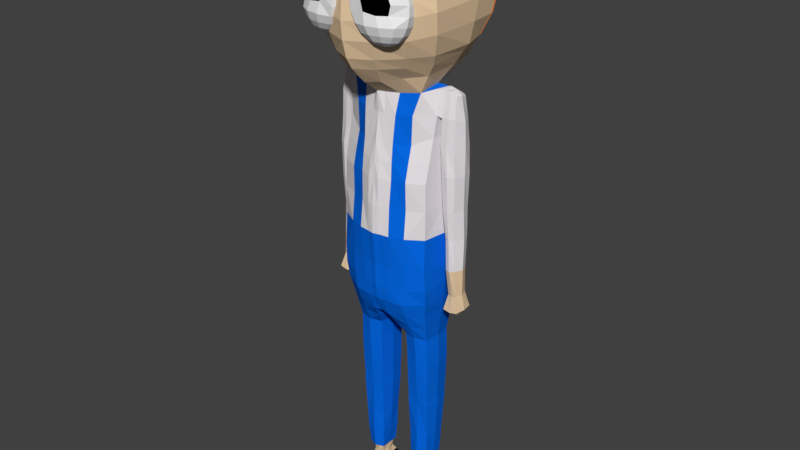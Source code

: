 # Source: Character.blend  (saved by Blender 2.79.0; exported with 4.5.12 LTS)
import bpy
from mathutils import Matrix  # noqa: F401  (used for matrix-valued properties, if any)

bpy.ops.wm.read_factory_settings(use_empty=True)
scene = bpy.context.scene
scene.name = 'Scene'

# ---- collections
col_collection_1 = bpy.data.collections.new('Collection 1'); scene.collection.children.link(col_collection_1)

# ---- materials (node trees are filled in below, after node groups)
mat_skin = bpy.data.materials.new('skin')
mat_skin.alpha_threshold = 0.0
mat_skin.use_transparent_shadow = False
mat_skin.diffuse_color = (0.8, 0.5898, 0.3735, 1.0)
mat_skin.roughness = 0.5
mat_hair = bpy.data.materials.new('Hair')
mat_hair.alpha_threshold = 0.0
mat_hair.use_transparent_shadow = False
mat_hair.diffuse_color = (0.5489, 0.1519, 0.03149, 1.0)
mat_hair.roughness = 0.5
mat_material_001 = bpy.data.materials.new('Material.001')
mat_material_001.alpha_threshold = 0.0
mat_material_001.use_transparent_shadow = False
mat_material_001.diffuse_color = (0.855, 0.855, 0.855, 1.0)
mat_material_001.roughness = 0.5
mat_material_001.specular_intensity = 0.6458
mat_pulli = bpy.data.materials.new('pulli')
mat_pulli.alpha_threshold = 0.0
mat_pulli.use_transparent_shadow = False
mat_pulli.diffuse_color = (0.8, 0.7663, 0.7915, 1.0)
mat_pulli.roughness = 0.5
mat_pulli.specular_intensity = 0.01042
mat_material_002 = bpy.data.materials.new('Material.002')
mat_material_002.alpha_threshold = 0.0
mat_material_002.use_transparent_shadow = False
mat_material_002.diffuse_color = (0.001922, 0.1457, 0.8, 1.0)
mat_material_002.roughness = 0.5
mat_material_003 = bpy.data.materials.new('Material.003')
mat_material_003.alpha_threshold = 0.0
mat_material_003.use_transparent_shadow = False
mat_material_003.diffuse_color = (0.0, 0.0, 0.0, 1.0)
mat_material_003.roughness = 0.5
mat_schuh = bpy.data.materials.new('schuh')
mat_schuh.alpha_threshold = 0.0
mat_schuh.use_transparent_shadow = False
mat_schuh.diffuse_color = (0.02198, 0.02198, 0.02198, 1.0)
mat_schuh.roughness = 0.5

# ---- material node trees

# ---- world
world_world = bpy.data.worlds.new('World'); scene.world = world_world
world_world.color = (0.05088, 0.05088, 0.05088)
world_world.use_sun_shadow = False
world_world.sun_shadow_jitter_overblur = 0.0
world_world.cycles.sampling_method = 'MANUAL'

# ---- meshes
me_cube_001 = bpy.data.meshes.new('Cube.001')
me_cube_001.from_pydata([(-0.647, -0.3569, 4.279), (-0.6488, -0.3587, 4.661), (-0.6405, 0.367, 4.274), (-0.6013, 0.3538, 4.675), (0.0, -0.6044, 4.274), (0.0, -0.5985, 4.664), (0.0, 0.602, 4.274), (0.0, 0.5927, 4.664), (-0.6416, -0.3506, 5.031), (-0.5962, 0.3128, 5.058), (0.0, 0.5774, 5.029), (0.0, -0.5667, 5.029), (-0.6453, -0.2131, 5.604), (-0.6081, 0.1983, 5.61), (0.0, 0.5319, 5.482), (0.0, -0.5193, 5.482), (-0.6186, 0.3847, 3.828), (-0.6533, -0.3818, 3.817), (0.0, 0.5996, 3.817), (0.0, -0.5568, 3.817), (-0.613, 0.3796, 3.541), (-0.6635, -0.3635, 3.548), (0.0, 0.5625, 3.538), (0.0, -0.5507, 3.493), (-0.6079, 0.3303, 3.332), (-0.644, -0.3364, 3.328), (0.0, 0.471, 3.332), (0.0, -0.5225, 3.297), (-0.6301, -0.1429, 6.2), (-0.6732, 0.1593, 6.137), (0.0, 0.3305, 6.233), (0.0, -0.482, 6.13), (-0.7168, -0.1678, 5.524), (-0.7168, 0.1836, 5.524), (-0.7168, -0.1017, 6.196), (-0.716, 0.1535, 6.128), (-0.8886, -0.1322, 5.482), (-0.9066, 0.1616, 5.482), (-0.8642, -0.06419, 6.135), (-0.8559, 0.1201, 6.105), (-0.7516, -0.1771, 5.123), (-0.7274, 0.2028, 5.123), (-0.9182, -0.1349, 5.123), (-0.9374, 0.137, 5.122), (-0.7683, -0.1618, 4.643), (-0.7481, 0.1805, 4.642), (-0.9086, -0.131, 4.652), (-0.9263, 0.1314, 4.653), (-0.7931, -0.126, 4.25), (-0.7598, 0.1836, 4.247), (-0.9005, -0.104, 4.257), (-0.9342, 0.1284, 4.26), (-0.8193, -0.07929, 3.454), (-0.8055, 0.1122, 3.453), (-0.9368, -0.09268, 3.46), (-0.9368, 0.1122, 3.46), (-0.8136, -0.05655, 3.174), (-0.8136, 0.07224, 3.174), (-0.9524, -0.05655, 3.181), (-0.9524, 0.07224, 3.181), (-0.6079, 0.3296, 3.196), (-0.6079, -0.2924, 3.127), (0.0, 0.3907, 3.133), (0.0, -0.419, 3.064), (-0.1305, 0.5704, 4.274), (-0.1406, 0.5444, 4.664), (-0.2263, -0.5637, 4.274), (-0.2162, -0.5316, 4.665), (-0.146, 0.5304, 5.029), (-0.2314, -0.5106, 5.029), (-0.1637, 0.4711, 5.479), (-0.221, -0.4645, 5.489), (-0.1477, 0.5781, 3.817), (-0.2107, -0.5296, 3.817), (-0.151, 0.5399, 3.538), (-0.2061, -0.5216, 3.503), (-0.1414, 0.471, 3.332), (-0.223, -0.5074, 3.297), (-0.1566, 0.2701, 6.199), (-0.2601, -0.3752, 6.13), (-0.06735, 0.3296, 3.074), (-0.1088, -0.4348, 3.053), (-0.5553, 0.2462, 2.688), (-0.5553, -0.1901, 2.691), (-0.2108, 0.2462, 2.688), (-0.2108, -0.1901, 2.691), (-0.5695, 0.2462, 2.247), (-0.5695, -0.1744, 2.25), (-0.2261, 0.2462, 2.247), (-0.2261, -0.1744, 2.25), (-0.5538, 0.2326, 1.681), (-0.5538, -0.1545, 1.684), (-0.2345, 0.2326, 1.681), (-0.2345, -0.1545, 1.684), (-0.5433, 0.1899, 1.093), (-0.5433, -0.1309, 1.096), (-0.245, 0.1899, 1.093), (-0.245, -0.1309, 1.096), (-0.5031, 0.1652, 0.4883), (-0.5031, -0.1077, 0.4915), (-0.2712, 0.1652, 0.4883), (-0.2712, -0.1077, 0.4915), (-0.477, 0.1343, 0.4519), (-0.477, -0.07703, 0.4544), (-0.2973, 0.1343, 0.4519), (-0.2973, -0.07703, 0.4544), (-0.2893, -0.08059, 0.2598), (-0.2969, 0.21, 0.2574), (-0.4833, -0.08059, 0.2598), (-0.4811, 0.1918, 0.2574), (-0.2662, -0.01267, 0.0001352), (-0.2815, 0.2999, 0.0002485), (-0.527, -0.01267, 0.0001352), (-0.5026, 0.2999, 0.0002485), (-0.4755, -0.2575, 0.2313), (-0.3119, -0.2575, 0.2313), (-0.5148, -0.2627, 0.0002218), (-0.263, -0.2627, 0.0002218), (-0.4538, -0.4218, 0.1581), (-0.3206, -0.4218, 0.1581), (-0.5026, -0.408, -1.453e-06), (-0.2815, -0.408, -1.453e-06), (-0.4404, -0.5354, 0.0875), (-0.3361, -0.5354, 0.0875), (-0.4273, -0.6131, 0.0002689), (-0.3453, -0.6131, 0.0002689), (-0.2815, 0.2919, 0.09623), (-0.5026, 0.2919, 0.09623), (-0.2406, -0.0365, 0.09582), (-0.5371, -0.0365, 0.09871), (-0.2405, -0.285, 0.1243), (-0.5291, -0.285, 0.1243), (-0.2815, -0.43, 0.06489), (-0.5026, -0.43, 0.06489), (-0.3453, -0.6123, 0.0241), (-0.4273, -0.6123, 0.0241), (-0.4761, 0.2421, 0.2017), (-0.5217, -0.04842, 0.1755), (-0.5222, -0.2962, 0.1863), (-0.4915, -0.441, 0.1145), (-0.4273, -0.5946, 0.04848), (-0.3078, 0.2604, 0.2017), (-0.25, -0.04842, 0.1996), (-0.2565, -0.2962, 0.1863), (-0.2835, -0.441, 0.1206), (-0.3453, -0.5946, 0.04848), (-0.6669, -0.182, 5.882), (-0.6669, 0.1877, 5.821), (0.0, -0.466, 5.855), (0.0, 0.4951, 5.794), (-0.7168, -0.1482, 5.855), (-0.7168, 0.1715, 5.794), (-0.8892, -0.1139, 5.855), (-0.8881, 0.1438, 5.792), (-0.1578, 0.4373, 5.795), (-0.2354, -0.4294, 5.859), (-0.4856, 0.0426, 0.356), (-0.4605, 0.1382, 0.3551), (-0.3879, 0.1669, 0.3551), (-0.4613, -0.05304, 0.357), (-0.4234, 0.5182, 4.274), (-0.4201, -0.4569, 4.662), (-0.4167, -0.4623, 5.029), (-0.414, -0.3464, 5.488), (-0.418, 0.4942, 3.817), (-0.4183, 0.4889, 3.538), (-0.3747, 0.471, 3.332), (-0.5074, -0.2869, 6.159), (-0.3747, 0.461, 3.196), (-0.3954, 0.4648, 4.664), (-0.4234, -0.4965, 4.274), (-0.3942, 0.4529, 5.029), (-0.4168, 0.34, 5.483), (-0.418, -0.4846, 3.817), (-0.4183, -0.4738, 3.52), (-0.3747, -0.4832, 3.294), (-0.4149, 0.1705, 6.142), (-0.3735, -0.4282, 3.136), (-0.3831, 0.3116, 2.688), (-0.3831, -0.2374, 2.692), (-0.3978, 0.2814, 2.247), (-0.3978, -0.2096, 2.251), (-0.3941, 0.2724, 1.68), (-0.3941, -0.1733, 1.685), (-0.3941, 0.2271, 1.092), (-0.3941, -0.1681, 1.097), (-0.3871, 0.2101, 0.4878), (-0.3871, -0.1526, 0.492), (-0.3871, 0.1627, 0.4519), (-0.3871, -0.07703, 0.4544), (-0.3863, -0.08871, 0.2696), (-0.389, 0.2186, 0.2574), (-0.3966, -0.01267, 0.0001352), (-0.392, 0.3321, 0.0002485), (-0.3937, -0.2461, 0.2612), (-0.3889, -0.2627, 0.0002218), (-0.3872, -0.4218, 0.1832), (-0.392, -0.408, -1.453e-06), (-0.3883, -0.5354, 0.1077), (-0.3863, -0.6394, 0.0002689), (-0.3863, -0.6387, 0.0241), (-0.392, 0.3098, 0.09623), (-0.3919, 0.2683, 0.2017), (-0.3863, -0.5946, 0.06077), (-0.428, -0.3439, 5.866), (-0.4157, 0.3008, 5.794), (-0.3153, 0.1449, 0.3551), (-0.3125, -0.05304, 0.357), (-0.2326, -0.1547, 1.588), (-0.2326, 0.2298, 1.585), (-0.5557, 0.2298, 1.585), (-0.5557, -0.1547, 1.588), (-0.3941, -0.1668, 1.589), (-0.3941, 0.2701, 1.584), (-0.5812, 0.2872, 2.938), (-0.5812, -0.2405, 2.906), (-0.1542, -0.3049, 2.861), (-0.1542, 0.2872, 2.893), (-0.3784, -0.3312, 2.91), (-0.3789, 0.3727, 2.938), (-0.6953, 0.0183, 4.274), (-0.6779, -0.0004658, 4.664), (-0.6856, 0.01239, 3.538), (-0.6731, -0.01864, 5.029), (-0.6883, 0.007896, 3.817), (-0.6588, 0.007929, 5.604), (-0.6714, 0.01955, 3.334), (-0.6732, 0.02879, 6.201), (-0.5061, 0.4396, 6.567), (-0.7055, 0.007929, 5.524), (-0.7168, 0.02879, 6.208), (-0.9621, 0.007929, 5.482), (-0.8813, 0.01714, 6.13), (-0.7105, 0.004075, 5.123), (-0.9641, 0.004075, 5.123), (-0.7289, 0.004758, 4.641), (-0.9629, 0.004758, 4.655), (-0.7458, 0.007929, 4.246), (-0.98, 0.007929, 4.263), (-0.7886, 0.009757, 3.453), (-0.969, 0.009757, 3.461), (-0.8136, 0.007847, 3.174), (-0.9524, 0.007847, 3.181), (-0.6481, 0.01856, 3.161), (0.0, -0.04257, 3.098), (-0.06259, -0.05264, 3.063), (0.0, 0.6451, 6.569), (-0.5813, 0.02802, 2.69), (-0.1818, 0.02802, 2.69), (-0.5977, 0.03591, 2.249), (-0.1995, 0.03591, 2.249), (-0.5795, 0.03908, 1.682), (-0.2092, 0.03908, 1.682), (-0.5674, 0.02952, 1.095), (-0.2214, 0.02952, 1.095), (-0.5031, 0.02874, 0.4899), (-0.2712, 0.02874, 0.4899), (-0.477, 0.02865, 0.4532), (-0.2973, 0.02865, 0.4532), (-0.2931, 0.06468, 0.2586), (-0.4822, 0.05561, 0.2586), (-0.2738, 0.1281, 0.0001919), (-0.5148, 0.1281, 0.0001919), (-0.5199, 0.1277, 0.09747), (-0.261, 0.1277, 0.09603), (-0.2789, 0.106, 0.2006), (-0.4989, 0.09682, 0.1886), (-0.9405, 0.01836, 5.824), (-0.3869, -0.08616, 0.3606), (-0.2965, 0.04593, 0.356), (-0.3943, 0.1281, 0.0001919), (-0.5634, -0.02681, 6.229), (-0.5817, 0.03759, 1.587), (-0.2071, 0.03759, 1.587), (-0.1123, -0.00883, 2.877), (-0.6133, 0.02337, 2.922), (-0.7903, -0.08403, 6.196), (-0.8026, -0.1646, 5.49), (-0.7899, 0.1459, 6.119), (-0.8117, 0.1984, 5.489), (-0.835, -0.1883, 5.126), (-0.8324, 0.2179, 5.126), (-0.8386, -0.1721, 4.646), (-0.8373, 0.1975, 4.646), (-0.8472, -0.142, 4.247), (-0.8474, 0.1992, 4.247), (-0.8786, -0.09569, 3.448), (-0.8716, 0.1294, 3.448), (-0.8836, -0.05728, 3.167), (-0.8836, 0.07291, 3.167), (-0.8024, 0.1833, 5.804), (-0.8029, -0.1387, 5.866), (-0.3892, 0.3509, 6.4), (-0.813, 0.02893, 6.181), (-0.7682, 0.1514, 3.241), (-0.9893, 0.1514, 3.251), (-0.9893, -0.1375, 3.251), (-0.778, -0.1264, 3.241), (-0.7563, 0.006956, 3.24), (-1.012, 0.006956, 3.252), (-0.8846, -0.1407, 3.23), (-0.8796, 0.1663, 3.23), (-0.8459, 0.00784, 3.16), (-0.8459, 0.043, 3.16), (-0.9217, 0.00784, 3.164), (-0.9217, 0.043, 3.164), (-0.8841, -0.02772, 3.156), (-0.8459, -0.02732, 3.16), (-0.8841, 0.04336, 3.156), (-0.9217, -0.02732, 3.164), (-0.8842, 0.007799, 3.154), (0.0, 0.499, 6.374), (-0.5831, 0.5587, 6.753), (0.0, -0.7076, 6.295), (-0.6537, 0.2422, 6.403), (-0.383, -0.4728, 6.361), (-0.635, -0.3119, 6.402), (-0.7332, 0.0653, 6.489), (0.0, -0.9192, 6.514), (-0.7706, 0.2946, 6.571), (-0.4999, -0.5807, 6.535), (-0.752, -0.3654, 6.573), (-0.8343, 0.08444, 6.648), (0.0, -1.009, 6.657), (-0.8476, 0.3623, 6.772), (-0.5769, -0.6521, 6.684), (-0.8289, -0.4428, 6.716), (-0.9077, 0.09773, 6.748), (0.0, -1.071, 6.883), (-0.9439, 0.4548, 7.031), (-0.6731, -0.7351, 6.925), (-0.9252, -0.5258, 7.0), (-0.9776, 0.08433, 7.026), (0.0, -1.092, 7.115), (-0.9734, 0.5087, 7.29), (-0.7027, -0.787, 7.199), (-0.9548, -0.5777, 7.267), (-1.007, 0.1171, 7.303), (0.0, -1.063, 7.465), (-0.9458, 0.5349, 7.541), (-0.6751, -0.8153, 7.477), (-0.9272, -0.5606, 7.515), (-0.9902, 0.1523, 7.532), (0.0, -0.9074, 7.797), (-0.5668, -0.7564, 7.787), (-0.8189, -0.5108, 7.795), (-0.8795, 0.1931, 7.806), (0.0, -0.7492, 8.031), (-0.4288, -0.6224, 8.004), (-0.6809, -0.3466, 8.045), (-0.06857, 0.5686, 4.664), (-0.08575, -0.584, 4.274), (-0.07081, 0.5539, 5.029), (-0.08186, 0.5015, 5.481), (-0.07384, -0.5432, 3.817), (-0.07229, -0.5362, 3.498), (-0.07071, -0.515, 3.297), (-0.07831, 0.3003, 6.216), (-0.04935, -0.4269, 3.058), (-0.06526, 0.5862, 4.274), (-0.07449, -0.5868, 4.664), (-0.07506, -0.5725, 5.029), (-0.08024, -0.4919, 5.486), (-0.07384, 0.5888, 3.817), (-0.07229, 0.5512, 3.538), (-0.07071, 0.471, 3.332), (-0.07831, -0.4285, 6.13), (-0.03368, 0.3601, 3.103), (-0.07889, 0.4662, 5.794), (-0.08235, -0.4524, 5.857), (-0.03129, -0.04761, 3.081), (-0.1946, 0.4249, 6.387), (-0.1915, -0.6372, 6.321), (-0.2531, 0.5423, 6.568), (-0.25, -0.7844, 6.517), (-0.2884, -0.8649, 6.663), (-0.3366, -0.9373, 6.897), (-0.3514, -0.9741, 7.15), (-0.3376, -0.9737, 7.464), (-0.2834, -0.8664, 7.785), (-0.2144, -0.7203, 8.01), (-0.6732, 0.002831, 5.815), (-0.7062, 0.01162, 5.807), (-0.6468, -0.2841, 5.318), (-0.6051, 0.2576, 5.335), (0.0, -0.5481, 5.256), (0.0, 0.5599, 5.256), (-0.1536, 0.5054, 5.254), (-0.2254, -0.4921, 5.259), (-0.4165, -0.4078, 5.259), (-0.4066, 0.3998, 5.256), (-0.6694, -0.005314, 5.317), (-0.07423, 0.5326, 5.255), (-0.07553, -0.537, 5.257), (-0.5625, -0.1655, 1.967), (-0.2294, -0.1655, 1.967), (-0.5625, 0.2405, 1.964), (-0.2294, 0.2405, 1.964), (-0.396, 0.2781, 1.963), (-0.396, -0.1926, 1.968), (-0.2034, 0.03749, 1.966), (-0.5896, 0.03749, 1.966), (-0.2242, 0.2452, 2.467), (-0.5665, 0.2452, 2.467), (-0.5665, -0.1812, 2.471), (-0.2242, -0.1812, 2.471), (-0.3953, -0.2222, 2.471), (-0.3953, 0.2952, 2.467), (-0.1965, 0.03197, 2.469), (-0.5934, 0.03197, 2.469), (-0.528, -0.1258, 0.7625), (-0.2526, -0.1258, 0.7625), (-0.528, 0.184, 0.759), (-0.2526, 0.184, 0.759), (-0.3903, 0.2277, 0.7585), (-0.3903, -0.1695, 0.763), (-0.2414, 0.02909, 0.7608), (-0.5393, 0.02909, 0.7608), (-0.9139, -0.1051, 3.822), (-0.7932, -0.1106, 3.819), (-0.7692, 0.1554, 3.818), (-0.9298, 0.1147, 3.822), (-0.9706, 0.008606, 3.823), (-0.7526, 0.008606, 3.818), (-0.8498, 0.1737, 3.812), (-0.8539, -0.1286, 3.812), (-0.3044, 0.6811, 6.758), (0.0, 0.7899, 6.748), (-0.266, 0.5559, 6.584), (0.0, 0.6587, 6.584), (-0.3526, 0.7932, 7.007), (0.0, 0.9027, 6.999), (-0.519, 0.4532, 6.583), (-0.596, 0.5723, 6.768), (-0.6922, 0.6617, 7.016), (-0.8605, 0.3759, 6.787), (-0.9568, 0.4684, 7.047), (-0.7218, 0.7429, 7.277), (0.0, 0.9579, 7.252), (-0.3674, 0.8835, 7.265), (-0.9863, 0.5223, 7.305), (-0.9587, 0.5485, 7.556), (-0.2994, 0.8717, 7.818), (0.0, 0.9219, 7.816), (-0.3536, 0.9081, 7.535), (0.0, 0.978, 7.521), (-0.6942, 0.772, 7.549), (-0.8504, 0.5257, 7.83), (-0.2304, 0.7607, 8.047), (0.0, 0.8261, 8.038), (-0.8924, 0.2067, 7.822), (-1.003, 0.1659, 7.548), (-0.8318, -0.4972, 7.811), (-0.6938, -0.333, 8.06), (-0.5859, 0.7553, 7.82), (-0.4479, 0.6292, 8.055), (-0.7124, 0.4752, 8.035), (-0.7236, 0.2559, 8.053), (-0.1478, 0.5219, 8.238), (0.0, 0.5335, 8.245), (-0.2273, -0.7067, 8.026), (-0.4417, -0.6088, 8.019), (-0.3898, 0.6236, 8.106), (-0.3572, -0.4658, 8.169), (-0.5685, 0.458, 8.14), (-0.5886, 0.2705, 8.189), (-0.5767, -0.2429, 8.166), (-0.1816, 0.7219, 8.102), (0.0, 0.7447, 8.098), (-0.2083, -0.6043, 8.163), (-0.2665, 0.4937, 8.231), (-0.2766, -0.1817, 8.318), (-0.3846, 0.3985, 8.232), (-0.4176, 0.2486, 8.281), (-0.3871, -0.07861, 8.278), (0.0, -0.7356, 8.047), (0.0, -0.6408, 8.166), (0.0, 0.2441, 8.342), (0.0, -0.2381, 8.34), (-0.1653, -0.2399, 8.331), (-0.2188, 0.2414, 8.33), (-0.126, 0.2425, 8.341), (-0.452, -0.8638, 6.857), (-0.206, -0.8082, 7.833), (-0.1225, -0.847, 7.783), (-0.05635, -0.8839, 7.705), (-0.01199, -0.9161, 7.603), (0.007516, -0.9416, 7.483), (0.0008533, -0.9586, 7.355), (-0.03153, -0.9659, 7.226), (-0.08743, -0.9631, 7.107), (-0.163, -0.9503, 7.004), (-0.2532, -0.9284, 6.924), (-0.3517, -0.8989, 6.874), (-0.237, -0.8378, 7.836), (-0.1824, -0.9044, 7.791), (-0.1411, -0.9649, 7.716), (-0.1157, -1.015, 7.616), (-0.1082, -1.052, 7.498), (-0.1189, -1.073, 7.37), (-0.1472, -1.077, 7.241), (-0.1912, -1.062, 7.12), (-0.2477, -1.031, 7.014), (-0.3131, -0.9857, 6.932), (-0.3827, -0.9285, 6.878), (-0.2859, -0.8497, 7.839), (-0.2768, -0.9273, 7.796), (-0.2746, -0.9974, 7.723), (-0.2792, -1.055, 7.625), (-0.333, -1.068, 7.503), (-0.2996, -1.094, 7.403), (-0.3211, -1.082, 7.277), (-0.3547, -1.102, 7.129), (-0.3812, -1.064, 7.022), (-0.4075, -1.009, 6.937), (-0.4316, -0.9404, 6.881), (-0.3395, -0.8406, 7.84), (-0.3805, -0.9098, 7.798), (-0.4211, -0.9726, 7.725), (-0.4587, -1.025, 7.627), (-0.5024, -1.055, 7.51), (-0.4971, -1.067, 7.384), (-0.4863, -1.062, 7.255), (-0.5342, -1.072, 7.131), (-0.5278, -1.039, 7.024), (-0.5111, -0.9911, 6.939), (-0.4853, -0.9313, 6.882), (-0.3836, -0.813, 7.839), (-0.4655, -0.8564, 7.795), (-0.5414, -0.8972, 7.722), (-0.6061, -0.9324, 7.623), (-0.5871, -0.987, 7.494), (-0.6378, -0.9851, 7.381), (-0.6081, -0.988, 7.257), (-0.6815, -0.9793, 7.127), (-0.6481, -0.9636, 7.02), (-0.5962, -0.9378, 6.936), (-0.5293, -0.9037, 6.88), (-0.4062, -0.7743, 7.836), (-0.5093, -0.7816, 7.789), (-0.6033, -0.7913, 7.713), (-0.6819, -0.8027, 7.613), (-0.7396, -0.8152, 7.495), (-0.7726, -0.8277, 7.367), (-0.7787, -0.8395, 7.238), (-0.7573, -0.8497, 7.117), (-0.71, -0.8577, 7.012), (-0.6399, -0.8629, 6.93), (-0.5519, -0.865, 6.877), (-0.4014, -0.7348, 7.832), (-0.4999, -0.7053, 7.782), (-0.5901, -0.6834, 7.702), (-0.6657, -0.6706, 7.599), (-0.7216, -0.6677, 7.48), (-0.754, -0.6751, 7.351), (-0.7606, -0.692, 7.223), (-0.7411, -0.7175, 7.103), (-0.6968, -0.7498, 7.001), (-0.6306, -0.7866, 6.922), (-0.5471, -0.8255, 6.873), (-0.3011, -0.7699, 7.849)], [], [(220, 221, 3, 2), (359, 350, 7, 6), (391, 383, 12, 225), (170, 161, 1, 0), (170, 0, 17, 173), (221, 1, 8, 223), (360, 5, 11, 361), (169, 3, 9, 171), (393, 385, 15, 362), (390, 384, 13, 172), (173, 17, 21, 174), (359, 6, 18, 363), (220, 2, 16, 224), (364, 22, 26, 365), (363, 18, 22, 364), (224, 16, 20, 222), (226, 24, 60, 243), (222, 20, 24, 226), (174, 21, 25, 175), (271, 227, 28, 167), (369, 148, 31, 366), (205, 147, 29, 176), (291, 276, 38, 152), (227, 29, 35, 230), (146, 28, 34, 150), (225, 381, 147, 13), (267, 152, 38, 232), (293, 278, 39, 232), (231, 37, 43, 234), (290, 279, 37, 153), (281, 41, 45, 283), (279, 33, 41, 281), (277, 36, 42, 280), (229, 32, 40, 233), (282, 46, 50, 284), (234, 43, 47, 236), (280, 42, 46, 282), (233, 40, 44, 235), (425, 418, 54, 286), (235, 44, 48, 237), (283, 45, 49, 285), (236, 47, 51, 238), (301, 294, 57, 289), (423, 419, 52, 239), (424, 420, 53, 287), (422, 421, 55, 240), (56, 288, 306, 307), (299, 295, 59, 242), (300, 296, 58, 288), (298, 297, 56, 241), (370, 244, 63, 358), (175, 25, 61, 177), (365, 26, 62, 367), (166, 76, 80, 168), (356, 77, 81, 358), (275, 214, 82, 247), (368, 154, 78, 357), (204, 155, 79, 167), (271, 167, 316, 317), (355, 75, 77, 356), (164, 72, 74, 165), (165, 74, 76, 166), (160, 64, 72, 164), (354, 73, 75, 355), (392, 387, 70, 353), (389, 388, 71, 163), (350, 65, 68, 352), (161, 67, 69, 162), (351, 66, 73, 354), (351, 360, 67, 66), (160, 169, 65, 64), (407, 402, 88, 180), (274, 216, 85, 248), (219, 217, 84, 178), (218, 215, 83, 179), (399, 394, 91, 183), (406, 404, 87, 181), (409, 403, 86, 249), (408, 405, 89, 250), (273, 208, 97, 254), (401, 396, 90, 251), (400, 395, 93, 252), (398, 397, 92, 182), (415, 410, 99, 187), (213, 209, 96, 184), (212, 211, 95, 185), (272, 210, 94, 253), (187, 99, 103, 189), (417, 412, 98, 255), (416, 411, 101, 256), (414, 413, 100, 186), (259, 107, 206, 269), (255, 98, 102, 257), (256, 101, 105, 258), (186, 100, 104, 188), (201, 126, 111, 193), (188, 104, 206, 158), (157, 158, 191, 109), (269, 206, 104, 258), (270, 262, 113, 193), (264, 128, 110, 261), (263, 127, 113, 262), (129, 112, 116, 131), (131, 116, 120, 133), (192, 110, 117, 195), (142, 106, 115, 143), (190, 108, 114, 194), (144, 119, 123, 145), (195, 117, 121, 197), (143, 115, 119, 144), (194, 114, 118, 196), (200, 135, 124, 199), (196, 118, 122, 198), (133, 120, 124, 135), (197, 121, 125, 199), (139, 133, 135, 140), (203, 140, 135, 200), (117, 130, 132, 121), (121, 132, 134, 125), (110, 128, 130, 117), (138, 131, 133, 139), (137, 129, 131, 138), (266, 136, 127, 263), (265, 142, 128, 264), (202, 141, 126, 201), (191, 107, 141, 202), (259, 106, 142, 265), (260, 109, 136, 266), (108, 137, 138, 114), (114, 138, 139, 118), (198, 122, 140, 203), (118, 139, 140, 122), (130, 143, 144, 132), (132, 144, 145, 134), (128, 142, 143, 130), (163, 71, 155, 204), (353, 70, 154, 368), (278, 290, 153, 39), (231, 36, 152, 267), (277, 291, 152, 36), (172, 13, 147, 205), (362, 15, 148, 369), (29, 147, 151, 35), (207, 268, 190, 106), (156, 260, 108, 159), (258, 105, 207, 269), (257, 156, 159, 103), (268, 159, 108, 190), (105, 189, 268, 207), (70, 172, 205, 154), (12, 163, 204, 146), (123, 198, 203, 145), (109, 191, 202, 136), (136, 202, 201, 127), (145, 203, 200, 134), (120, 197, 199, 124), (119, 196, 198, 123), (134, 200, 199, 125), (115, 194, 196, 119), (116, 195, 197, 120), (106, 190, 194, 115), (112, 192, 195, 116), (261, 270, 193, 111), (102, 188, 158, 157), (269, 207, 106, 259), (127, 201, 193, 113), (98, 186, 188, 102), (412, 414, 186, 98), (101, 187, 189, 105), (208, 212, 185, 97), (210, 213, 184, 94), (411, 415, 187, 101), (396, 398, 182, 90), (405, 406, 181, 89), (395, 399, 183, 93), (216, 218, 179, 85), (214, 219, 178, 82), (403, 407, 180, 86), (2, 3, 169, 160), (1, 161, 162, 8), (383, 389, 163, 12), (2, 160, 164, 16), (20, 165, 166, 24), (16, 164, 165, 20), (146, 204, 167, 28), (24, 166, 168, 60), (77, 175, 177, 81), (154, 205, 176, 78), (167, 79, 315, 316), (75, 174, 175, 77), (73, 173, 174, 75), (387, 390, 172, 70), (65, 169, 171, 68), (66, 170, 173, 73), (66, 67, 161, 170), (90, 182, 213, 210), (93, 183, 212, 208), (251, 90, 210, 272), (183, 91, 211, 212), (182, 92, 209, 213), (252, 93, 208, 273), (60, 168, 219, 214), (81, 177, 218, 216), (177, 61, 215, 218), (168, 80, 217, 219), (245, 81, 216, 274), (243, 60, 214, 275), (61, 243, 275, 215), (80, 245, 274, 217), (92, 252, 273, 209), (91, 251, 272, 211), (366, 31, 313, 372), (110, 192, 270, 261), (189, 103, 159, 268), (156, 257, 102, 157), (37, 231, 267, 153), (108, 260, 266, 137), (107, 259, 265, 141), (141, 265, 264, 126), (137, 266, 263, 129), (129, 263, 262, 112), (126, 264, 261, 111), (192, 112, 262, 270), (158, 206, 107, 191), (100, 256, 258, 104), (99, 255, 257, 103), (260, 156, 157, 109), (413, 416, 256, 100), (410, 417, 255, 99), (211, 272, 253, 95), (397, 400, 252, 92), (394, 401, 251, 91), (209, 273, 254, 96), (402, 408, 250, 88), (404, 409, 249, 87), (217, 274, 248, 84), (357, 78, 292, 371), (215, 275, 247, 83), (367, 62, 244, 370), (294, 298, 241, 57), (296, 299, 242, 58), (241, 56, 307, 302), (418, 422, 240, 54), (420, 423, 239, 53), (46, 236, 238, 50), (45, 235, 237, 49), (41, 233, 235, 45), (42, 234, 236, 46), (33, 229, 233, 41), (36, 231, 234, 42), (276, 293, 232, 38), (153, 267, 232, 39), (225, 12, 146, 381), (28, 227, 230, 34), (176, 29, 227, 271), (21, 222, 226, 25), (25, 226, 243, 61), (17, 224, 222, 21), (0, 220, 224, 17), (3, 221, 223, 9), (384, 391, 225, 13), (0, 1, 221, 220), (34, 230, 293, 276), (59, 289, 308, 305), (32, 150, 291, 277), (35, 151, 290, 278), (297, 300, 288, 56), (242, 59, 305, 304), (421, 424, 287, 55), (295, 301, 289, 59), (47, 283, 285, 51), (419, 425, 286, 52), (40, 280, 282, 44), (44, 282, 284, 48), (32, 277, 280, 40), (37, 279, 281, 43), (43, 281, 283, 47), (151, 33, 279, 290), (230, 35, 278, 293), (150, 34, 276, 291), (55, 287, 301, 295), (52, 286, 300, 297), (54, 240, 299, 296), (53, 239, 298, 294), (239, 52, 297, 298), (286, 54, 296, 300), (240, 55, 295, 299), (287, 53, 294, 301), (310, 306, 309, 304), (308, 310, 304, 305), (303, 302, 310, 308), (302, 307, 306, 310), (57, 241, 302, 303), (288, 58, 309, 306), (58, 242, 304, 309), (289, 57, 303, 308), (316, 315, 320, 321), (314, 317, 322, 319), (371, 292, 228, 373), (292, 314, 319, 228), (78, 176, 314, 292), (176, 271, 317, 314), (374, 318, 323, 375), (321, 320, 325, 326), (319, 322, 327, 324), (372, 313, 318, 374), (317, 316, 321, 322), (375, 323, 328, 376), (326, 325, 330, 331), (324, 327, 332, 329), (322, 321, 326, 327), (228, 319, 324, 312), (332, 331, 336, 337), (376, 328, 333, 377), (331, 330, 335, 336), (327, 326, 331, 332), (337, 336, 341, 342), (377, 333, 338, 378), (336, 335, 340, 341), (329, 332, 337, 334), (342, 341, 345, 346), (378, 338, 343, 379), (334, 337, 342, 339), (345, 344, 348, 349), (341, 340, 344, 345), (379, 343, 347, 380), (228, 312, 433, 432), (339, 342, 451, 441), (349, 348, 461, 453), (342, 346, 450, 451), (324, 329, 436, 435), (373, 228, 432, 428), (312, 324, 435, 433), (246, 373, 428, 429), (344, 379, 380, 348), (348, 380, 460, 461), (345, 349, 453, 452), (340, 378, 379, 344), (329, 334, 440, 436), (335, 377, 378, 340), (330, 376, 377, 335), (334, 339, 441, 440), (325, 375, 376, 330), (380, 347, 475, 460), (315, 372, 374, 320), (346, 345, 452, 450), (320, 374, 375, 325), (311, 371, 373, 246), (80, 367, 370, 245), (30, 357, 371, 311), (79, 366, 372, 315), (71, 362, 369, 155), (14, 353, 368, 149), (4, 5, 360, 351), (4, 351, 354, 19), (7, 350, 352, 10), (386, 392, 353, 14), (19, 354, 355, 23), (23, 355, 356, 27), (149, 368, 357, 30), (27, 356, 358, 63), (76, 365, 367, 80), (245, 370, 358, 81), (155, 369, 366, 79), (72, 363, 364, 74), (74, 364, 365, 76), (64, 359, 363, 72), (388, 393, 362, 71), (67, 360, 361, 69), (64, 65, 350, 359), (147, 381, 382, 151), (381, 146, 150, 382), (32, 229, 382, 150), (382, 229, 33, 151), (69, 361, 393, 388), (10, 352, 392, 386), (9, 223, 391, 384), (68, 171, 390, 387), (8, 162, 389, 383), (162, 69, 388, 389), (352, 68, 387, 392), (171, 9, 384, 390), (361, 11, 385, 393), (223, 8, 383, 391), (87, 249, 401, 394), (88, 250, 400, 397), (89, 181, 399, 395), (86, 180, 398, 396), (180, 88, 397, 398), (250, 89, 395, 400), (249, 86, 396, 401), (181, 87, 394, 399), (83, 247, 409, 404), (84, 248, 408, 402), (82, 178, 407, 403), (85, 179, 406, 405), (248, 85, 405, 408), (247, 82, 403, 409), (179, 83, 404, 406), (178, 84, 402, 407), (95, 253, 417, 410), (96, 254, 416, 413), (97, 185, 415, 411), (94, 184, 414, 412), (184, 96, 413, 414), (254, 97, 411, 416), (253, 94, 412, 417), (185, 95, 410, 415), (48, 284, 425, 419), (51, 285, 424, 421), (49, 237, 423, 420), (50, 238, 422, 418), (238, 51, 421, 422), (285, 49, 420, 424), (237, 48, 419, 423), (284, 50, 418, 425), (428, 432, 433, 426), (426, 433, 434, 430), (430, 434, 437, 439), (433, 435, 436, 434), (437, 440, 441, 446), (434, 436, 440, 437), (444, 446, 454, 442), (446, 441, 447, 454), (439, 437, 446, 444), (447, 450, 457, 456), (454, 447, 456, 455), (450, 452, 453, 457), (441, 451, 450, 447), (453, 461, 463, 466), (456, 457, 465, 464), (455, 456, 464, 462), (457, 453, 466, 465), (442, 454, 455, 448), (464, 465, 473, 472), (467, 462, 470, 458), (462, 464, 472, 470), (465, 466, 474, 473), (448, 455, 462, 467), (460, 475, 476, 469), (481, 480, 471, 479), (480, 473, 474, 471), (470, 472, 473, 480), (458, 470, 480, 481), (466, 463, 471, 474), (469, 476, 478, 479), (463, 469, 479, 471), (459, 458, 481, 477), (477, 481, 479, 478), (461, 460, 469, 463), (449, 448, 467, 468), (468, 467, 458, 459), (443, 442, 448, 449), (438, 439, 444, 445), (445, 444, 442, 443), (431, 430, 439, 438), (427, 426, 430, 431), (429, 428, 426, 427), (486, 485, 496, 497), (493, 492, 503, 504), (483, 560, 494), (490, 489, 500, 501), (487, 486, 497, 498), (482, 493, 504), (484, 483, 494, 495), (491, 490, 501, 502), (488, 487, 498, 499), (485, 484, 495, 496), (492, 491, 502, 503), (489, 488, 499, 500), (499, 498, 509, 510), (496, 495, 506, 507), (503, 502, 513, 514), (500, 499, 510, 511), (497, 496, 507, 508), (504, 503, 514, 515), (494, 560, 505), (501, 500, 511, 512), (498, 497, 508, 509), (482, 504, 515), (495, 494, 505, 506), (502, 501, 512, 513), (509, 508, 519, 520), (482, 515, 526), (506, 505, 516, 517), (513, 512, 523, 524), (510, 509, 520, 521), (507, 506, 517, 518), (514, 513, 524, 525), (511, 510, 521, 522), (508, 507, 518, 519), (515, 514, 525, 526), (505, 560, 516), (512, 511, 522, 523), (522, 521, 532, 533), (519, 518, 529, 530), (526, 525, 536, 537), (516, 560, 527), (523, 522, 533, 534), (520, 519, 530, 531), (482, 526, 537), (517, 516, 527, 528), (524, 523, 534, 535), (521, 520, 531, 532), (518, 517, 528, 529), (525, 524, 535, 536), (532, 531, 542, 543), (529, 528, 539, 540), (536, 535, 546, 547), (533, 532, 543, 544), (530, 529, 540, 541), (537, 536, 547, 548), (527, 560, 538), (534, 533, 544, 545), (531, 530, 541, 542), (482, 537, 548), (528, 527, 538, 539), (535, 534, 545, 546), (545, 544, 555, 556), (542, 541, 552, 553), (482, 548, 559), (539, 538, 549, 550), (546, 545, 556, 557), (543, 542, 553, 554), (540, 539, 550, 551), (547, 546, 557, 558), (544, 543, 554, 555), (541, 540, 551, 552), (548, 547, 558, 559), (538, 560, 549)])
me_cube_001.polygons.foreach_set('material_index', [3, 3, 3, 3, 4, 3, 3, 3, 3, 3, 4, 4, 4, 4, 4, 4, 4, 4, 4, 4, 3, 3, 3, 3, 3, 3, 3, 3, 3, 3, 3, 3, 3, 3, 3, 3, 3, 3, 0, 3, 3, 3, 0, 0, 0, 0, 0, 0, 0, 0, 4, 4, 4, 4, 4, 4, 3, 4, 0, 4, 4, 4, 4, 4, 3, 4, 3, 4, 4, 3, 4, 4, 4, 4, 4, 4, 4, 4, 4, 4, 4, 4, 4, 4, 4, 4, 4, 0, 4, 4, 4, 0, 0, 0, 0, 6, 0, 0, 0, 6, 6, 6, 6, 6, 6, 6, 6, 6, 6, 6, 6, 6, 6, 6, 6, 6, 6, 6, 6, 6, 6, 6, 6, 6, 6, 6, 6, 6, 6, 6, 6, 6, 6, 6, 6, 4, 3, 3, 3, 3, 3, 3, 3, 0, 0, 0, 0, 0, 0, 4, 3, 6, 6, 6, 6, 6, 6, 6, 6, 6, 6, 6, 6, 0, 0, 6, 0, 4, 0, 4, 4, 4, 4, 4, 4, 4, 4, 4, 3, 3, 3, 4, 4, 4, 3, 4, 4, 4, 0, 4, 4, 4, 4, 4, 4, 4, 4, 4, 4, 4, 4, 4, 4, 4, 4, 4, 4, 4, 4, 4, 4, 0, 6, 0, 0, 3, 6, 6, 6, 6, 6, 6, 6, 0, 0, 0, 0, 4, 4, 4, 4, 4, 4, 4, 4, 4, 0, 4, 4, 0, 0, 0, 0, 0, 3, 3, 3, 3, 3, 3, 3, 3, 3, 3, 4, 4, 4, 4, 4, 3, 3, 3, 3, 0, 3, 3, 0, 0, 0, 0, 3, 0, 3, 3, 3, 3, 3, 3, 3, 3, 0, 0, 0, 0, 0, 0, 0, 0, 0, 0, 0, 0, 0, 0, 0, 0, 0, 0, 0, 0, 0, 0, 0, 0, 0, 0, 0, 0, 0, 0, 0, 0, 0, 0, 0, 0, 0, 0, 0, 0, 0, 0, 0, 0, 0, 0, 0, 1, 1, 1, 1, 1, 1, 1, 0, 1, 1, 0, 1, 0, 0, 1, 0, 1, 0, 1, 0, 0, 4, 0, 0, 3, 3, 3, 4, 3, 3, 4, 4, 3, 4, 4, 4, 3, 4, 4, 4, 3, 3, 3, 3, 3, 3, 3, 3, 3, 3, 4, 3, 4, 3, 3, 3, 3, 4, 4, 4, 4, 4, 4, 4, 4, 4, 4, 4, 4, 4, 4, 4, 4, 4, 4, 4, 4, 4, 4, 4, 4, 3, 3, 3, 3, 3, 3, 3, 3, 1, 1, 1, 1, 1, 1, 1, 1, 1, 1, 1, 1, 1, 1, 1, 1, 1, 1, 1, 1, 1, 1, 1, 1, 1, 1, 1, 1, 1, 1, 1, 1, 1, 1, 1, 1, 1, 1, 1, 1, 1, 1, 2, 2, 2, 2, 2, 2, 2, 2, 2, 2, 2, 2, 2, 2, 2, 2, 2, 2, 2, 2, 2, 2, 2, 2, 2, 2, 2, 2, 5, 2, 2, 5, 2, 2, 2, 2, 5, 2, 2, 2, 2, 2, 2, 2, 2, 5, 2, 2, 2, 2, 2, 2, 2, 2, 2, 2, 2, 2, 2, 2, 2, 2, 2, 2, 2, 2, 2, 2, 2, 2, 2, 2])
me_cube_001.materials.append(mat_skin)
me_cube_001.materials.append(mat_hair)
me_cube_001.materials.append(mat_material_001)
me_cube_001.materials.append(mat_pulli)
me_cube_001.materials.append(mat_material_002)
me_cube_001.materials.append(mat_material_003)
me_cube_001.materials.append(mat_schuh)
me_cube_001.use_remesh_preserve_volume = False
me_cube_001.use_remesh_preserve_attributes = False
me_cube_001.use_mirror_vertex_groups = False
me_cube_001.update()

# ---- objects
ob_cube = bpy.data.objects.new('Cube', me_cube_001)

# ---- transforms, parenting, visibility, modifiers, constraints
ob_cube.location = (0.0, 0.0, 0.0)
ob_cube.rotation_euler = (0.0, 0.0, 6.283)
ob_cube.scale = (0.0597, 0.0597, 0.0597)
ob_cube.lineart.crease_threshold = 0.0
_m = ob_cube.modifiers.new('Mirror', 'MIRROR')

# ---- collection membership
col_collection_1.objects.link(ob_cube)

# ---- scene / render settings (as saved in the file)
scene.frame_start = 1; scene.frame_end = 250; scene.frame_set(1)
scene.render.engine = 'BLENDER_EEVEE_NEXT'
scene.render.resolution_percentage = 50
scene.render.dither_intensity = 0.0
scene.cycles.use_denoising = False
scene.cycles.samples = 128
scene.cycles.sampling_pattern = 'TABULATED_SOBOL'
scene.cycles.use_adaptive_sampling = False
scene.cycles.use_light_tree = False
scene.cycles.blur_glossy = 0.0
scene.cycles.sample_clamp_indirect = 0.0
scene.view_settings.view_transform = 'Standard'
bpy.context.view_layer.update()

# ---- added for rendering (the .blend has no active camera and no usable light): camera, sun
cam_auto = bpy.data.cameras.new('AutoCamera')
cam_auto.lens = 50.0
cam_auto.sensor_width = 36.0
cam_auto.clip_end = 1000.0
ob_auto_camera = bpy.data.objects.new('AutoCamera', cam_auto)
scene.collection.objects.link(ob_auto_camera)
ob_auto_camera.location = (0.487908, -0.589196, 0.639356)
ob_auto_camera.rotation_euler = (1.09748, -7.21219e-08, 0.694738)
scene.camera = ob_auto_camera
light_auto_sun = bpy.data.lights.new('AutoSun', 'SUN')
light_auto_sun.energy = 3.0
light_auto_sun.angle = 0.0523599
ob_auto_sun = bpy.data.objects.new('AutoSun', light_auto_sun)
scene.collection.objects.link(ob_auto_sun)
ob_auto_sun.rotation_euler = (0.872665, 0.174533, 0.523599)
bpy.context.view_layer.update()
